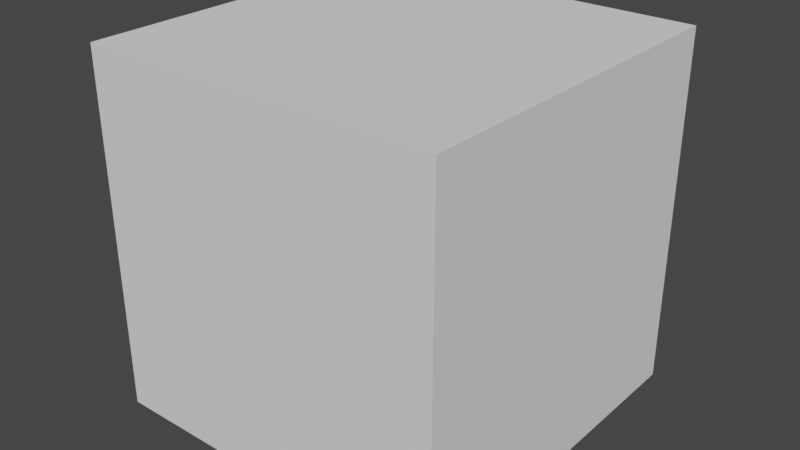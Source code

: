# Source: m3dF_V1.blend  (saved by Blender 2.83.18; exported with 4.5.12 LTS)
import bpy
from mathutils import Matrix  # noqa: F401  (used for matrix-valued properties, if any)

bpy.ops.wm.read_factory_settings(use_empty=True)
scene = bpy.context.scene
scene.name = 'Scene'

# ---- collections
col_collection = bpy.data.collections.new('Collection'); scene.collection.children.link(col_collection)

# ---- world
world_world = bpy.data.worlds.new('World'); scene.world = world_world
world_world.use_nodes = True; world_world.node_tree.nodes.clear()
_N = world_world.node_tree.nodes; _L = world_world.node_tree.links
n0 = _N.new('ShaderNodeOutputWorld'); n0.name = 'World Output'; n0.location = (300, 300)
n1 = _N.new('ShaderNodeBackground'); n1.name = 'Background'; n1.location = (10, 300)
n1.inputs[0].default_value = (0.05088, 0.05088, 0.05088, 1.0)
_L.new(n1.outputs[0], n0.inputs[0])
n0.is_active_output = True
world_world.color = (0.05088, 0.05088, 0.05088)
world_world.use_sun_shadow = False
world_world.sun_shadow_jitter_overblur = 0.0

# ---- meshes
me_cube = bpy.data.meshes.new('Cube')
me_cube.from_pydata([(-1.0, -1.0, -1.0), (-1.0, -1.0, 1.0), (-1.0, 1.0, -1.0), (-1.0, 1.0, 1.0), (1.0, -1.0, -1.0), (1.0, -1.0, 1.0), (1.0, 1.0, -1.0), (1.0, 1.0, 1.0)], [], [(0, 1, 3, 2), (2, 3, 7, 6), (6, 7, 5, 4), (4, 5, 1, 0), (2, 6, 4, 0), (7, 3, 1, 5)])
_uv = me_cube.uv_layers.new(name='UVMap')
_uv.uv.foreach_set('vector', [0.375, 0.0, 0.625, 0.0, 0.625, 0.25, 0.375, 0.25, 0.375, 0.25, 0.625, 0.25, 0.625, 0.5, 0.375, 0.5, 0.375, 0.5, 0.625, 0.5, 0.625, 0.75, 0.375, 0.75, 0.375, 0.75, 0.625, 0.75, 0.625, 1.0, 0.375, 1.0, 0.125, 0.5, 0.375, 0.5, 0.375, 0.75, 0.125, 0.75, 0.625, 0.5, 0.875, 0.5, 0.875, 0.75, 0.625, 0.75])
me_cube.use_remesh_fix_poles = True
me_cube.use_remesh_preserve_attributes = False
me_cube.use_mirror_vertex_groups = False
me_cube.update()

# ---- objects
ob_cube = bpy.data.objects.new('Cube', me_cube)

# ---- transforms, parenting, visibility, modifiers, constraints
ob_cube.location = (0.0, 0.0, 0.0)
ob_cube.lineart.crease_threshold = 0.0

# ---- collection membership
col_collection.objects.link(ob_cube)

# ---- scene / render settings (as saved in the file)
scene.frame_start = 1; scene.frame_end = 250; scene.frame_set(1)
scene.render.engine = 'BLENDER_EEVEE_NEXT'
scene.cycles.use_denoising = False
scene.cycles.samples = 128
scene.cycles.sampling_pattern = 'TABULATED_SOBOL'
scene.cycles.use_adaptive_sampling = False
scene.cycles.use_light_tree = False
scene.view_settings.view_transform = 'Filmic'
bpy.context.view_layer.update()

# ---- added for rendering (the .blend has no active camera and no usable light): camera, sun
cam_auto = bpy.data.cameras.new('AutoCamera')
cam_auto.lens = 50.0
cam_auto.sensor_width = 36.0
cam_auto.clip_end = 1000.0
ob_auto_camera = bpy.data.objects.new('AutoCamera', cam_auto)
scene.collection.objects.link(ob_auto_camera)
ob_auto_camera.location = (3.20507, -3.84609, 2.56406)
ob_auto_camera.rotation_euler = (1.09748, -7.21219e-08, 0.694738)
scene.camera = ob_auto_camera
light_auto_sun = bpy.data.lights.new('AutoSun', 'SUN')
light_auto_sun.energy = 3.0
light_auto_sun.angle = 0.0523599
ob_auto_sun = bpy.data.objects.new('AutoSun', light_auto_sun)
scene.collection.objects.link(ob_auto_sun)
ob_auto_sun.rotation_euler = (0.872665, 0.174533, 0.523599)
bpy.context.view_layer.update()
